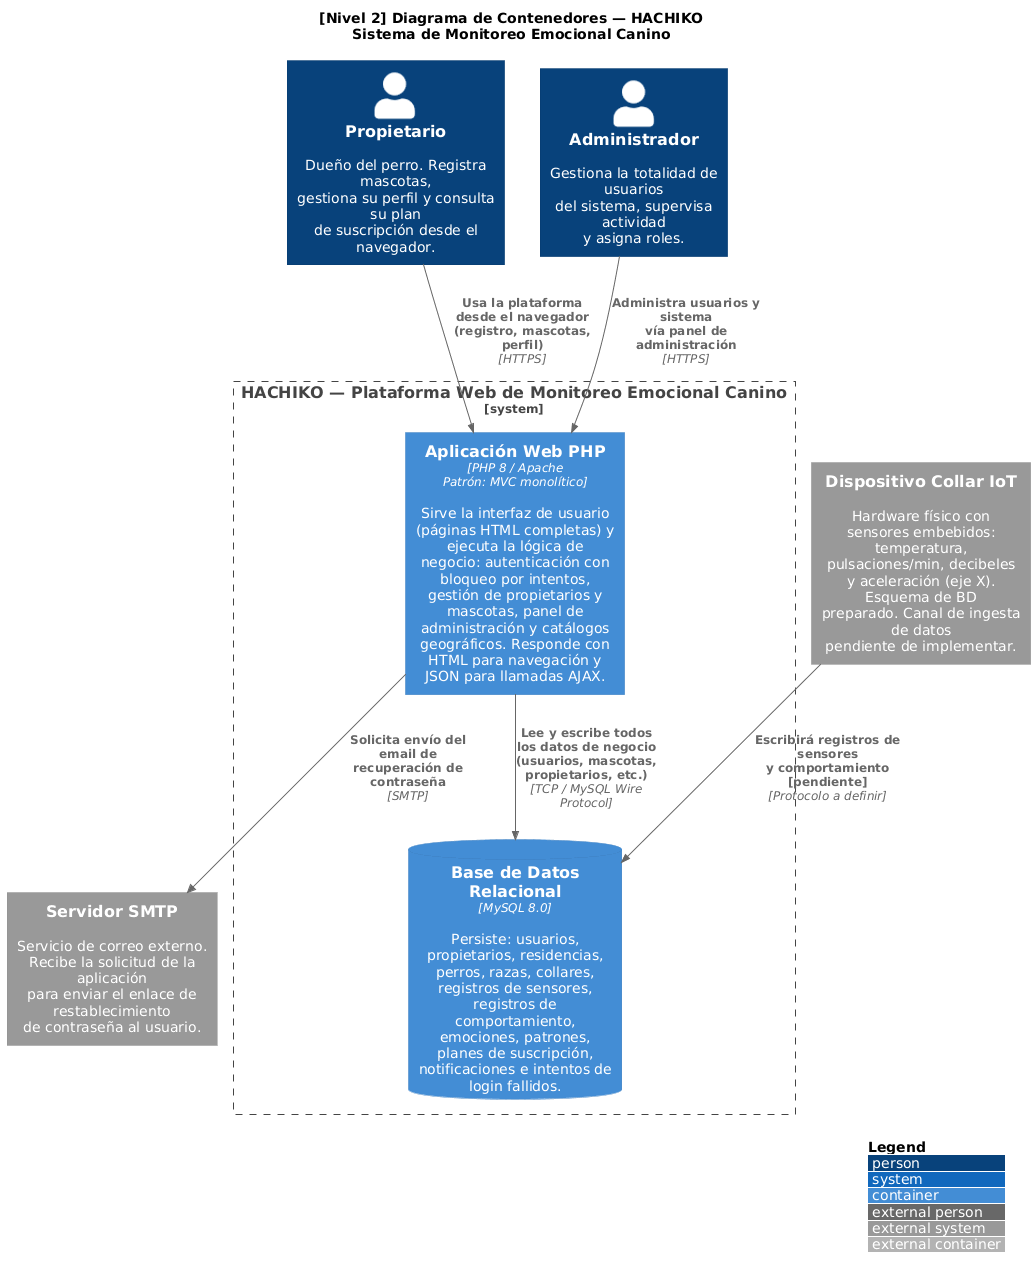

The diagram above was rendered by PlantUML. Its source (embedded in the PNG):
@startuml
' ============================================================
' Librería oficial C4-PlantUML
' ============================================================
!include https://raw.githubusercontent.com/plantuml-stdlib/C4-PlantUML/master/C4_Container.puml

LAYOUT_WITH_LEGEND()

title [Nivel 2] Diagrama de Contenedores — HACHIKO\nSistema de Monitoreo Emocional Canino

' ============================================================
' ACTORES (fuera del límite del sistema)
' ============================================================

' Evidencia: $_SESSION['user_role'] === 'usuario' → main.php
Person(propietario, "Propietario", "Dueño del perro. Registra mascotas,\ngestiona su perfil y consulta su plan\nde suscripción desde el navegador.")

' Evidencia: $_SESSION['user_role'] === 'admin' → admin_main.php
Person(admin, "Administrador", "Gestiona la totalidad de usuarios\ndel sistema, supervisa actividad\ny asigna roles.")

' ============================================================
' LÍMITE DEL SISTEMA HACHIKO
' ============================================================
System_Boundary(hachiko, "HACHIKO — Plataforma Web de Monitoreo Emocional Canino") {

    ' ----------------------------------------------------------
    ' Contenedor 1: Aplicación Web PHP (MVC monolítico)
    ' Fuente: /control/*.php, /modelo/*.php, /vista/*.php
    ' Responsabilidad: todo el procesamiento de requests,
    ' lógica de negocio, renderizado HTML y respuestas JSON.
    ' ----------------------------------------------------------
    Container(web_app, "Aplicación Web PHP", "PHP 8 / Apache\nPatrón: MVC monolítico", "Sirve la interfaz de usuario (páginas HTML completas) y ejecuta la lógica de negocio: autenticación con bloqueo por intentos, gestión de propietarios y mascotas, panel de administración y catálogos geográficos. Responde con HTML para navegación y JSON para llamadas AJAX.")

    ' ----------------------------------------------------------
    ' Contenedor 2: Base de Datos Relacional
    ' Fuente: collar.sql — 17 tablas identificadas
    ' Responsabilidad: persistencia de todos los datos de negocio.
    ' ----------------------------------------------------------
    ContainerDb(mysql_db, "Base de Datos Relacional", "MySQL 8.0", "Persiste: usuarios, propietarios, residencias, perros, razas, collares, registros de sensores, registros de comportamiento, emociones, patrones, planes de suscripción, notificaciones e intentos de login fallidos.")
}

' ============================================================
' SISTEMAS EXTERNOS
' ============================================================

' Evidencia: flujo requestPasswordReset() genera token en
' tabla password_resets. Envío SMTP depende de config del servidor.
System_Ext(smtp, "Servidor SMTP", "Servicio de correo externo.\nRecibe la solicitud de la aplicación\npara enviar el enlace de restablecimiento\nde contraseña al usuario.")

' Evidencia: tablas collar, registro_sensores, registro_comportamiento
' existen en el esquema pero ningún controlador PHP recibe datos del hardware.
System_Ext(collar_iot, "Dispositivo Collar IoT", "Hardware físico con sensores embebidos:\ntemperatura, pulsaciones/min, decibeles\ny aceleración (eje X). Esquema de BD\npreparado. Canal de ingesta de datos\npendiente de implementar.")

' ============================================================
' RELACIONES
' ============================================================

' Actores usan la aplicación web a través del navegador
Rel(propietario, web_app, "Usa la plataforma desde el navegador\n(registro, mascotas, perfil)", "HTTPS")
Rel(admin, web_app, "Administra usuarios y sistema\nvía panel de administración", "HTTPS")

' La aplicación es el único cliente de la base de datos
Rel(web_app, mysql_db, "Lee y escribe todos los datos de negocio\n(usuarios, mascotas, propietarios, etc.)", "TCP / MySQL Wire Protocol")

' La aplicación delega el envío de correo al servidor SMTP
Rel(web_app, smtp, "Solicita envío del email de\nrecuperación de contraseña", "SMTP")

' El collar escribirá datos de sensores directamente
' cuando se implemente el canal de ingesta
Rel(collar_iot, mysql_db, "Escribirá registros de sensores\ny comportamiento [pendiente]", "Protocolo a definir")
@enduml